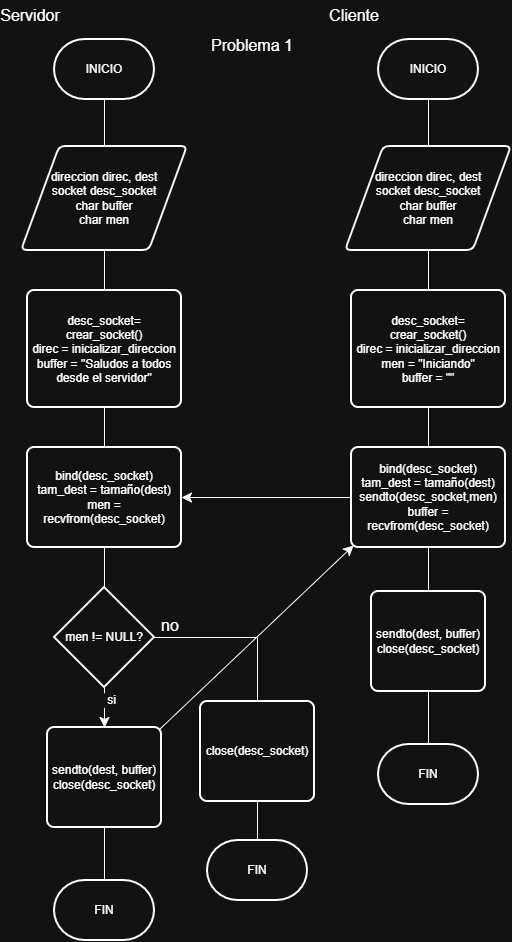

The diagram above was exported from draw.io. Its source (the exported page's mxGraphModel, read from the mxfile embedded in the PNG):
<mxGraphModel dx="1010" dy="975" grid="1" gridSize="10" guides="1" tooltips="1" connect="1" arrows="1" fold="1" page="1" pageScale="1" pageWidth="827" pageHeight="1169" math="0" shadow="0">
  <root>
    <mxCell id="0" />
    <mxCell id="1" parent="0" />
    <mxCell id="oODOzubhxpWiCCkn-XU5-9" edge="1" parent="1" source="oODOzubhxpWiCCkn-XU5-1" style="edgeStyle=none;curved=1;rounded=0;curveGeometry=1;orthogonalLoop=1;jettySize=auto;html=1;entryX=0.5;entryY=0;entryDx=0;entryDy=0;fontSize=12;defaultLabelBackgroundColor=page;labelPadding=0 4;startSize=8;endSize=8;flowAnimation=0;endArrow=none;endFill=0;" target="oODOzubhxpWiCCkn-XU5-2">
      <mxGeometry relative="1" as="geometry" />
    </mxCell>
    <mxCell id="oODOzubhxpWiCCkn-XU5-1" parent="1" style="strokeWidth=2;html=1;shape=mxgraph.flowchart.terminator;whiteSpace=wrap;" value="INICIO" vertex="1">
      <mxGeometry height="60" width="100" x="364" y="39" as="geometry" />
    </mxCell>
    <mxCell id="oODOzubhxpWiCCkn-XU5-10" edge="1" parent="1" source="oODOzubhxpWiCCkn-XU5-2" style="edgeStyle=none;curved=1;rounded=0;curveGeometry=1;orthogonalLoop=1;jettySize=auto;html=1;entryX=0.5;entryY=0;entryDx=0;entryDy=0;fontSize=12;defaultLabelBackgroundColor=page;labelPadding=0 4;startSize=8;endSize=8;endArrow=none;endFill=0;" target="oODOzubhxpWiCCkn-XU5-4">
      <mxGeometry relative="1" as="geometry" />
    </mxCell>
    <mxCell id="oODOzubhxpWiCCkn-XU5-2" parent="1" style="shape=parallelogram;html=1;strokeWidth=2;perimeter=parallelogramPerimeter;whiteSpace=wrap;rounded=1;arcSize=12;size=0.23;" value="direccion direc, dest&lt;div&gt;socket desc_socket&lt;/div&gt;&lt;div&gt;char buffer&lt;/div&gt;&lt;div&gt;char men&lt;/div&gt;" vertex="1">
      <mxGeometry height="104" width="166" x="331" y="146" as="geometry" />
    </mxCell>
    <mxCell id="oODOzubhxpWiCCkn-XU5-3" parent="1" style="text;html=1;whiteSpace=wrap;strokeColor=none;fillColor=none;align=center;verticalAlign=middle;rounded=0;fontSize=16;" value="Servidor" vertex="1">
      <mxGeometry height="30" width="60" x="310" as="geometry" />
    </mxCell>
    <mxCell id="oODOzubhxpWiCCkn-XU5-11" edge="1" parent="1" source="oODOzubhxpWiCCkn-XU5-4" style="edgeStyle=none;curved=1;rounded=0;curveGeometry=1;orthogonalLoop=1;jettySize=auto;html=1;entryX=0.5;entryY=0;entryDx=0;entryDy=0;fontSize=12;defaultLabelBackgroundColor=page;labelPadding=0 4;startSize=8;endSize=8;endArrow=none;endFill=0;" target="oODOzubhxpWiCCkn-XU5-5">
      <mxGeometry relative="1" as="geometry" />
    </mxCell>
    <mxCell id="oODOzubhxpWiCCkn-XU5-4" parent="1" style="rounded=1;whiteSpace=wrap;html=1;absoluteArcSize=1;arcSize=14;strokeWidth=2;roundedPerimeter=1;" value="desc_socket= crear_socket()&lt;div&gt;direc = inicializar_direccion&lt;/div&gt;&lt;div&gt;buffer = &quot;Saludos a todos desde el servidor&quot;&lt;/div&gt;" vertex="1">
      <mxGeometry height="117" width="154" x="337" y="290" as="geometry" />
    </mxCell>
    <mxCell id="oODOzubhxpWiCCkn-XU5-13" edge="1" parent="1" source="oODOzubhxpWiCCkn-XU5-5" style="edgeStyle=none;curved=1;rounded=0;curveGeometry=1;orthogonalLoop=1;jettySize=auto;html=1;fontSize=12;defaultLabelBackgroundColor=page;labelPadding=0 4;startSize=8;endSize=8;endArrow=none;endFill=0;" target="oODOzubhxpWiCCkn-XU5-6" value="">
      <mxGeometry relative="1" as="geometry" />
    </mxCell>
    <mxCell id="oODOzubhxpWiCCkn-XU5-5" parent="1" style="rounded=1;whiteSpace=wrap;html=1;absoluteArcSize=1;arcSize=14;strokeWidth=2;roundedPerimeter=1;" value="&lt;div&gt;bind(desc_socket)&lt;/div&gt;&lt;div&gt;tam_dest = tamaño(dest)&lt;/div&gt;&lt;div&gt;men = recvfrom(desc_socket)&lt;/div&gt;" vertex="1">
      <mxGeometry height="100" width="154" x="337" y="447" as="geometry" />
    </mxCell>
    <mxCell id="oODOzubhxpWiCCkn-XU5-14" edge="1" parent="1" source="oODOzubhxpWiCCkn-XU5-6" style="edgeStyle=none;curved=1;rounded=0;curveGeometry=1;orthogonalLoop=1;jettySize=auto;html=1;entryX=0.5;entryY=0;entryDx=0;entryDy=0;fontSize=12;defaultLabelBackgroundColor=page;labelPadding=0 4;startSize=8;endSize=8;" target="oODOzubhxpWiCCkn-XU5-7">
      <mxGeometry relative="1" as="geometry" />
    </mxCell>
    <mxCell id="oODOzubhxpWiCCkn-XU5-15" connectable="0" parent="oODOzubhxpWiCCkn-XU5-14" style="edgeLabel;html=1;align=center;verticalAlign=middle;resizable=0;points=[];inheritText=1;fontSize=12;defaultLabelBackgroundColor=page;labelPadding=0 4;" value="si" vertex="1">
      <mxGeometry relative="1" x="-0.4056" y="6" as="geometry">
        <mxPoint as="offset" />
      </mxGeometry>
    </mxCell>
    <mxCell id="oODOzubhxpWiCCkn-XU5-18" edge="1" parent="1" source="oODOzubhxpWiCCkn-XU5-6" style="edgeStyle=orthogonalEdgeStyle;rounded=0;orthogonalLoop=1;jettySize=auto;html=1;entryX=0.5;entryY=0;entryDx=0;entryDy=0;fontSize=12;defaultLabelBackgroundColor=page;labelPadding=0 4;startSize=8;endSize=8;endArrow=none;endFill=0;" target="oODOzubhxpWiCCkn-XU5-17">
      <mxGeometry relative="1" x="0.0065" as="geometry" />
    </mxCell>
    <mxCell id="oODOzubhxpWiCCkn-XU5-6" parent="1" style="strokeWidth=2;html=1;shape=mxgraph.flowchart.decision;whiteSpace=wrap;" value="men != NULL?" vertex="1">
      <mxGeometry height="100" width="100" x="364" y="587" as="geometry" />
    </mxCell>
    <mxCell id="oODOzubhxpWiCCkn-XU5-60" edge="1" parent="1" source="oODOzubhxpWiCCkn-XU5-7" style="edgeStyle=none;curved=1;rounded=0;curveGeometry=1;orthogonalLoop=1;jettySize=auto;html=1;exitX=1;exitY=0;exitDx=0;exitDy=0;entryX=0;entryY=1;entryDx=0;entryDy=0;fontSize=12;defaultLabelBackgroundColor=page;labelPadding=0 4;startSize=8;endSize=8;" target="oODOzubhxpWiCCkn-XU5-48">
      <mxGeometry relative="1" as="geometry" />
    </mxCell>
    <mxCell id="oODOzubhxpWiCCkn-XU5-7" parent="1" style="rounded=1;whiteSpace=wrap;html=1;absoluteArcSize=1;arcSize=14;strokeWidth=2;roundedPerimeter=1;" value="sendto(dest, buffer)&lt;div&gt;close(desc_socket)&lt;/div&gt;" vertex="1">
      <mxGeometry height="100" width="114" x="357" y="727" as="geometry" />
    </mxCell>
    <mxCell id="oODOzubhxpWiCCkn-XU5-8" parent="1" style="strokeWidth=2;html=1;shape=mxgraph.flowchart.terminator;whiteSpace=wrap;" value="FIN" vertex="1">
      <mxGeometry height="60" width="100" x="364" y="880" as="geometry" />
    </mxCell>
    <mxCell id="oODOzubhxpWiCCkn-XU5-16" edge="1" parent="1" source="oODOzubhxpWiCCkn-XU5-7" style="edgeStyle=none;curved=1;rounded=0;curveGeometry=1;orthogonalLoop=1;jettySize=auto;html=1;entryX=0.5;entryY=0;entryDx=0;entryDy=0;entryPerimeter=0;fontSize=12;defaultLabelBackgroundColor=page;labelPadding=0 4;startSize=8;endSize=8;endArrow=none;endFill=0;" target="oODOzubhxpWiCCkn-XU5-8">
      <mxGeometry relative="1" as="geometry" />
    </mxCell>
    <mxCell id="oODOzubhxpWiCCkn-XU5-17" parent="1" style="rounded=1;whiteSpace=wrap;html=1;absoluteArcSize=1;arcSize=14;strokeWidth=2;roundedPerimeter=1;" value="&lt;div&gt;close(desc_socket)&lt;/div&gt;" vertex="1">
      <mxGeometry height="100" width="114" x="510" y="701" as="geometry" />
    </mxCell>
    <mxCell id="oODOzubhxpWiCCkn-XU5-19" parent="1" style="strokeWidth=2;html=1;shape=mxgraph.flowchart.terminator;whiteSpace=wrap;" value="FIN" vertex="1">
      <mxGeometry height="60" width="100" x="517" y="840" as="geometry" />
    </mxCell>
    <mxCell id="oODOzubhxpWiCCkn-XU5-20" edge="1" parent="1" source="oODOzubhxpWiCCkn-XU5-17" style="edgeStyle=none;curved=1;rounded=0;curveGeometry=1;orthogonalLoop=1;jettySize=auto;html=1;entryX=0.5;entryY=0;entryDx=0;entryDy=0;entryPerimeter=0;fontSize=12;defaultLabelBackgroundColor=page;labelPadding=0 4;startSize=8;endSize=8;endArrow=none;endFill=0;" target="oODOzubhxpWiCCkn-XU5-19">
      <mxGeometry relative="1" as="geometry" />
    </mxCell>
    <mxCell id="oODOzubhxpWiCCkn-XU5-40" edge="1" parent="1" source="oODOzubhxpWiCCkn-XU5-41" style="edgeStyle=none;curved=1;rounded=0;curveGeometry=1;orthogonalLoop=1;jettySize=auto;html=1;entryX=0.5;entryY=0;entryDx=0;entryDy=0;fontSize=12;defaultLabelBackgroundColor=page;labelPadding=0 4;startSize=8;endSize=8;flowAnimation=0;endArrow=none;endFill=0;" target="oODOzubhxpWiCCkn-XU5-43">
      <mxGeometry relative="1" as="geometry" />
    </mxCell>
    <mxCell id="oODOzubhxpWiCCkn-XU5-41" parent="1" style="strokeWidth=2;html=1;shape=mxgraph.flowchart.terminator;whiteSpace=wrap;" value="INICIO" vertex="1">
      <mxGeometry height="60" width="100" x="688" y="39" as="geometry" />
    </mxCell>
    <mxCell id="oODOzubhxpWiCCkn-XU5-42" edge="1" parent="1" source="oODOzubhxpWiCCkn-XU5-43" style="edgeStyle=none;curved=1;rounded=0;curveGeometry=1;orthogonalLoop=1;jettySize=auto;html=1;entryX=0.5;entryY=0;entryDx=0;entryDy=0;fontSize=12;defaultLabelBackgroundColor=page;labelPadding=0 4;startSize=8;endSize=8;endArrow=none;endFill=0;" target="oODOzubhxpWiCCkn-XU5-46">
      <mxGeometry relative="1" as="geometry" />
    </mxCell>
    <mxCell id="oODOzubhxpWiCCkn-XU5-43" parent="1" style="shape=parallelogram;html=1;strokeWidth=2;perimeter=parallelogramPerimeter;whiteSpace=wrap;rounded=1;arcSize=12;size=0.23;" value="direccion direc, dest&lt;div&gt;socket desc_socket&lt;/div&gt;&lt;div&gt;char buffer&lt;/div&gt;&lt;div&gt;char men&lt;/div&gt;" vertex="1">
      <mxGeometry height="104" width="166" x="655" y="146" as="geometry" />
    </mxCell>
    <mxCell id="oODOzubhxpWiCCkn-XU5-44" parent="1" style="text;html=1;whiteSpace=wrap;strokeColor=none;fillColor=none;align=center;verticalAlign=middle;rounded=0;fontSize=16;" value="Cliente" vertex="1">
      <mxGeometry height="30" width="60" x="634" as="geometry" />
    </mxCell>
    <mxCell id="oODOzubhxpWiCCkn-XU5-45" edge="1" parent="1" source="oODOzubhxpWiCCkn-XU5-46" style="edgeStyle=none;curved=1;rounded=0;curveGeometry=1;orthogonalLoop=1;jettySize=auto;html=1;entryX=0.5;entryY=0;entryDx=0;entryDy=0;fontSize=12;defaultLabelBackgroundColor=page;labelPadding=0 4;startSize=8;endSize=8;endArrow=none;endFill=0;" target="oODOzubhxpWiCCkn-XU5-48">
      <mxGeometry relative="1" as="geometry" />
    </mxCell>
    <mxCell id="oODOzubhxpWiCCkn-XU5-46" parent="1" style="rounded=1;whiteSpace=wrap;html=1;absoluteArcSize=1;arcSize=14;strokeWidth=2;roundedPerimeter=1;" value="desc_socket= crear_socket()&lt;div&gt;direc = inicializar_direccion&lt;/div&gt;&lt;div&gt;men = &quot;Iniciando&quot;&lt;/div&gt;&lt;div&gt;buffer = &quot;&quot;&lt;/div&gt;" vertex="1">
      <mxGeometry height="117" width="154" x="661" y="290" as="geometry" />
    </mxCell>
    <mxCell id="oODOzubhxpWiCCkn-XU5-47" edge="1" parent="1" source="oODOzubhxpWiCCkn-XU5-48" style="edgeStyle=none;curved=1;rounded=0;curveGeometry=1;orthogonalLoop=1;jettySize=auto;html=1;fontSize=12;defaultLabelBackgroundColor=page;labelPadding=0 4;startSize=8;endSize=8;endArrow=none;endFill=0;" value="">
      <mxGeometry relative="1" as="geometry">
        <mxPoint x="738" y="587" as="targetPoint" />
      </mxGeometry>
    </mxCell>
    <mxCell id="oODOzubhxpWiCCkn-XU5-59" edge="1" parent="1" source="oODOzubhxpWiCCkn-XU5-48" style="edgeStyle=none;curved=1;rounded=0;curveGeometry=1;orthogonalLoop=1;jettySize=auto;html=1;entryX=1;entryY=0.5;entryDx=0;entryDy=0;fontSize=12;defaultLabelBackgroundColor=page;labelPadding=0 4;startSize=8;endSize=8;" target="oODOzubhxpWiCCkn-XU5-5">
      <mxGeometry relative="1" as="geometry" />
    </mxCell>
    <mxCell id="oODOzubhxpWiCCkn-XU5-48" parent="1" style="rounded=1;whiteSpace=wrap;html=1;absoluteArcSize=1;arcSize=14;strokeWidth=2;roundedPerimeter=1;" value="&lt;div&gt;bind(desc_socket)&lt;/div&gt;&lt;div&gt;tam_dest = tamaño(dest)&lt;/div&gt;&lt;div&gt;sendto(desc_socket,men)&lt;/div&gt;&lt;div&gt;buffer = recvfrom(desc_socket)&lt;/div&gt;" vertex="1">
      <mxGeometry height="100" width="154" x="661" y="447" as="geometry" />
    </mxCell>
    <mxCell id="oODOzubhxpWiCCkn-XU5-49" edge="1" parent="1" source="oODOzubhxpWiCCkn-XU5-48" style="edgeStyle=none;curved=1;rounded=0;curveGeometry=1;orthogonalLoop=1;jettySize=auto;html=1;entryX=0.5;entryY=0;entryDx=0;entryDy=0;fontSize=12;defaultLabelBackgroundColor=page;labelPadding=0 4;startSize=8;endSize=8;exitX=0.5;exitY=1;exitDx=0;exitDy=0;endArrow=none;endFill=0;" target="oODOzubhxpWiCCkn-XU5-53">
      <mxGeometry relative="1" as="geometry">
        <mxPoint x="738" y="687" as="sourcePoint" />
      </mxGeometry>
    </mxCell>
    <mxCell id="oODOzubhxpWiCCkn-XU5-53" parent="1" style="rounded=1;whiteSpace=wrap;html=1;absoluteArcSize=1;arcSize=14;strokeWidth=2;roundedPerimeter=1;" value="sendto(dest, buffer)&lt;div&gt;close(desc_socket)&lt;/div&gt;" vertex="1">
      <mxGeometry height="100" width="114" x="681" y="591" as="geometry" />
    </mxCell>
    <mxCell id="oODOzubhxpWiCCkn-XU5-54" parent="1" style="strokeWidth=2;html=1;shape=mxgraph.flowchart.terminator;whiteSpace=wrap;" value="FIN" vertex="1">
      <mxGeometry height="60" width="100" x="688" y="744" as="geometry" />
    </mxCell>
    <mxCell id="oODOzubhxpWiCCkn-XU5-55" edge="1" parent="1" source="oODOzubhxpWiCCkn-XU5-53" style="edgeStyle=none;curved=1;rounded=0;curveGeometry=1;orthogonalLoop=1;jettySize=auto;html=1;entryX=0.5;entryY=0;entryDx=0;entryDy=0;entryPerimeter=0;fontSize=12;defaultLabelBackgroundColor=page;labelPadding=0 4;startSize=8;endSize=8;endArrow=none;endFill=0;" target="oODOzubhxpWiCCkn-XU5-54">
      <mxGeometry relative="1" as="geometry" />
    </mxCell>
    <mxCell id="oODOzubhxpWiCCkn-XU5-61" parent="1" style="text;html=1;whiteSpace=wrap;strokeColor=none;fillColor=none;align=center;verticalAlign=middle;rounded=0;fontSize=16;" value="no" vertex="1">
      <mxGeometry height="30" width="60" x="450" y="610" as="geometry" />
    </mxCell>
    <mxCell id="oODOzubhxpWiCCkn-XU5-62" parent="1" style="text;html=1;whiteSpace=wrap;strokeColor=none;fillColor=none;align=center;verticalAlign=middle;rounded=0;fontSize=16;" value="Problema 1" vertex="1">
      <mxGeometry height="30" width="90" x="517" y="30" as="geometry" />
    </mxCell>
  </root>
</mxGraphModel>